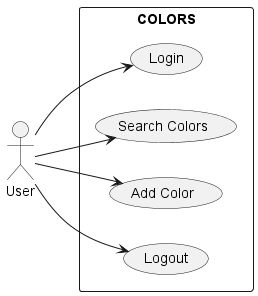

The diagram above was rendered by PlantUML. Its source (embedded in the PNG):
@startuml

left to right direction

actor User

rectangle COLORS {
    User --> (Login)
    User --> (Search Colors)
    User --> (Add Color)
    User --> (Logout)
}

@enduml